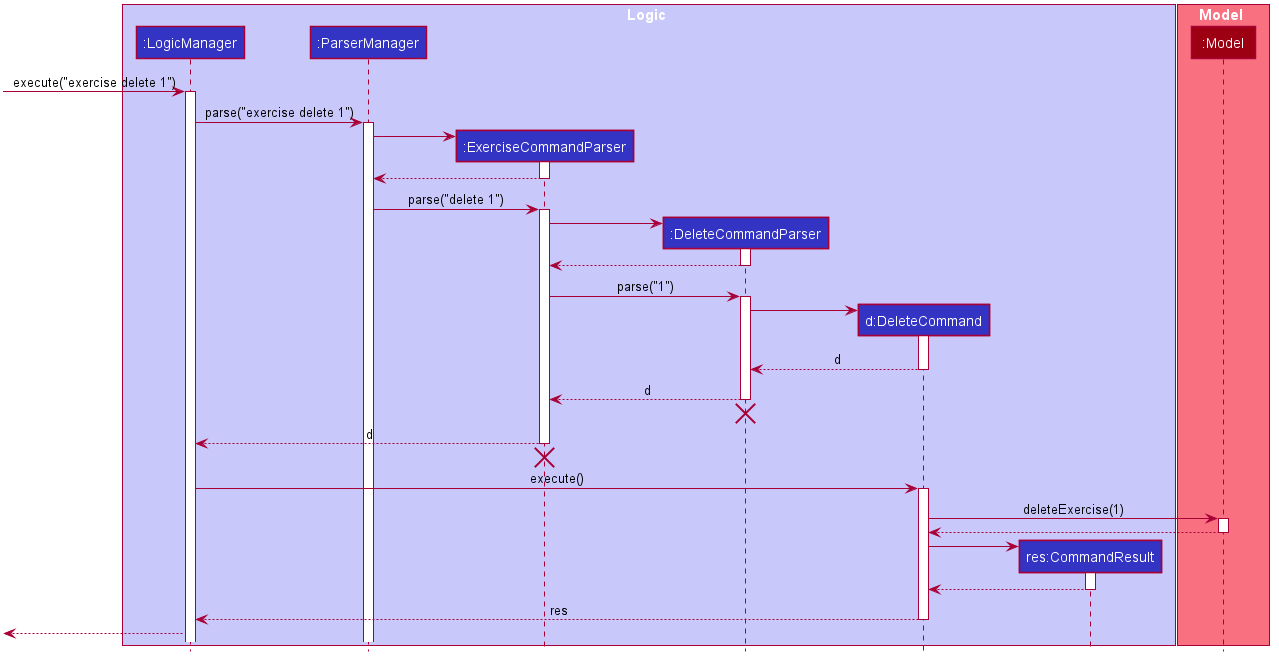

The diagram above was rendered by PlantUML. Its source (embedded in the PNG):
@startuml










skinparam BackgroundColor #FFFFFFF

skinparam Shadowing false

skinparam Class {
    FontColor #FFFFFF
    BorderThickness 1
    BorderColor #FFFFFF
    StereotypeFontColor #FFFFFF
    FontName Arial
}

skinparam Actor {
    BorderColor #000000
    Color #000000
    FontName Arial
}

skinparam Sequence {
    MessageAlign center
    BoxFontSize 15
    BoxPadding 0
    BoxFontColor #FFFFFF
    FontName Arial
}

skinparam Participant {
    FontColor #FFFFFFF
    Padding 20
}

skinparam MinClassWidth 50
skinparam ParticipantPadding 10
skinparam Shadowing false
skinparam DefaultTextAlignment center
skinparam packageStyle Rectangle

hide footbox
hide members
hide circle

box Logic #C8C8FA
participant ":LogicManager" as LogicManager #3333C4
participant ":ParserManager" as ParserManager #3333C4
participant ":ExerciseCommandParser" as ExerciseCommandParser #3333C4
participant ":DeleteCommandParser" as DeleteCommandParser #3333C4
participant "d:DeleteCommand" as DeleteCommand #3333C4
participant "res:CommandResult" as CommandResult #3333C4
end box

box Model #F97181
participant ":Model" as Model #9D0012
end box

[-> LogicManager : execute("exercise delete 1")
activate LogicManager

LogicManager -> ParserManager : parse("exercise delete 1")
activate ParserManager

create ExerciseCommandParser
ParserManager -> ExerciseCommandParser
activate ExerciseCommandParser

ExerciseCommandParser --> ParserManager
deactivate ExerciseCommandParser

ParserManager -> ExerciseCommandParser : parse("delete 1")
activate ExerciseCommandParser

create DeleteCommandParser
ExerciseCommandParser -> DeleteCommandParser
activate DeleteCommandParser

DeleteCommandParser --> ExerciseCommandParser
deactivate DeleteCommandParser

ExerciseCommandParser -> DeleteCommandParser : parse("1")
activate DeleteCommandParser

create DeleteCommand
DeleteCommandParser -> DeleteCommand
activate DeleteCommand

DeleteCommand --> DeleteCommandParser : d
deactivate DeleteCommand

DeleteCommandParser --> ExerciseCommandParser : d
deactivate DeleteCommandParser
DeleteCommandParser -[hidden]-> ExerciseCommandParser
destroy DeleteCommandParser

ExerciseCommandParser --> LogicManager : d
deactivate ExerciseCommandParser
ExerciseCommandParser -[hidden]-> ParserManager
destroy ExerciseCommandParser

LogicManager -> DeleteCommand : execute()
activate DeleteCommand

DeleteCommand -> Model : deleteExercise(1)
activate Model

Model --> DeleteCommand
deactivate Model

create CommandResult
DeleteCommand -> CommandResult
activate CommandResult

CommandResult --> DeleteCommand
deactivate CommandResult

DeleteCommand --> LogicManager : res
deactivate DeleteCommand

[<--LogicManager
@enduml